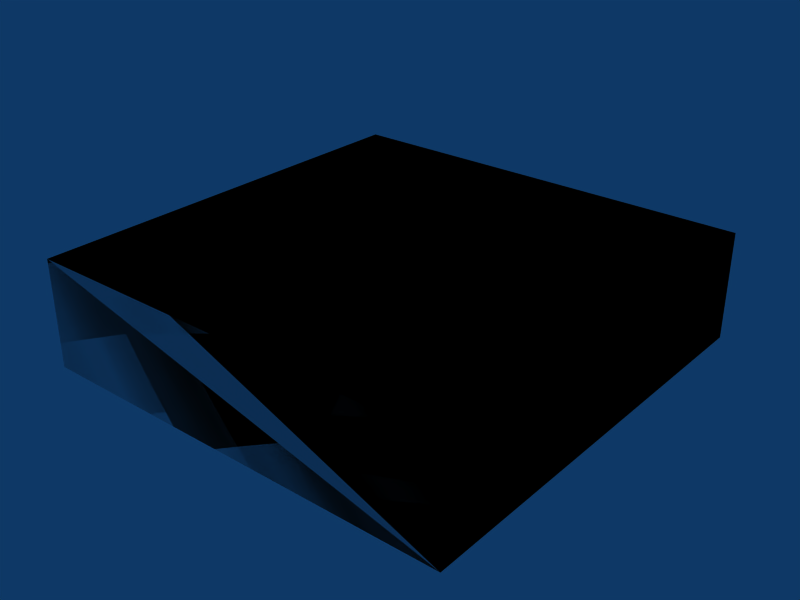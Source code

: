 # Source: box-2x2x05.blend  (saved by Blender 2.49.2; exported with 4.5.12 LTS)
import bpy
from mathutils import Matrix  # noqa: F401  (used for matrix-valued properties, if any)

bpy.ops.wm.read_factory_settings(use_empty=True)
scene = bpy.context.scene
scene.name = 'Scene'

# ---- collections
col_collection_1 = bpy.data.collections.new('Collection 1'); scene.collection.children.link(col_collection_1)

# ---- materials (node trees are filled in below, after node groups)
mat_concrete = bpy.data.materials.new('Concrete')

# ---- material node trees

# ---- world
world_world = bpy.data.worlds.new('World'); scene.world = world_world
world_world.color = (0.05656, 0.2208, 0.4)
world_world.use_sun_shadow = False
world_world.sun_shadow_jitter_overblur = 0.0
world_world.cycles.sampling_method = 'MANUAL'
world_world.cycles.sample_map_resolution = 256

# ---- meshes
me_cube_002 = bpy.data.meshes.new('Cube.002')
me_cube_002.from_pydata([(2.0, 2.0, 0.0), (2.0, 0.0, 0.0), (-5.96e-08, 8.941e-08, 0.0), (1.788e-07, 2.0, 0.0), (2.0, 2.0, 0.5), (2.0, -2.98e-07, 0.5), (-1.788e-07, 1.788e-07, 0.5), (2.98e-08, 2.0, 0.5), (2.98e-08, 2.0, 0.5), (-1.788e-07, 1.788e-07, 0.5), (2.0, -2.98e-07, 0.5), (2.0, 2.0, 0.5), (1.788e-07, 2.0, 0.0), (-5.96e-08, 8.941e-08, 0.0), (2.0, 0.0, 0.0), (2.0, 2.0, 0.0), (2.98e-08, 2.0, 0.5), (-1.788e-07, 1.788e-07, 0.5), (2.0, -2.98e-07, 0.5), (2.0, 2.0, 0.5), (1.788e-07, 2.0, 0.0), (-5.96e-08, 8.941e-08, 0.0), (2.0, 0.0, 0.0), (2.0, 2.0, 0.0)], [], [(0, 4, 5, 1), (2, 6, 7, 3), (11, 8, 9, 10), (15, 14, 13, 12), (19, 23, 20, 16), (22, 18, 17, 21)])
_uv = me_cube_002.uv_layers.new(name='UVTex')
_uv.uv.foreach_set('vector', [2.0, 0.0, 2.0, 0.5, 0.0, 0.5, 2.98e-07, 0.0, 18.0, 12.0, 18.0, 12.5, 16.0, 12.5, 16.0, 12.0, 6.0, 4.0, 4.0, 4.0, 4.0, 2.0, 6.0, 2.0, 8.0, 8.0, 8.0, 6.0, 10.0, 6.0, 10.0, 8.0, 20.0, 14.5, 20.0, 14.0, 22.0, 14.0, 22.0, 14.5, 14.0, 10.0, 14.0, 10.5, 12.0, 10.5, 12.0, 10.0])
me_cube_002.materials.append(mat_concrete)
me_cube_002.use_remesh_preserve_volume = False
me_cube_002.use_remesh_preserve_attributes = False
me_cube_002.use_mirror_vertex_groups = False
me_cube_002.update()
me_cube_001 = bpy.data.meshes.new('Cube.001')
me_cube_001.from_pydata([(2.0, 2.0, 0.0), (2.0, 0.0, 0.0), (-1.192e-07, 1.788e-07, 0.0), (3.576e-07, 2.0, 0.0), (2.0, 2.0, 0.5), (2.0, -5.96e-07, 0.5), (-3.576e-07, 3.576e-07, 0.5), (5.96e-08, 2.0, 0.5)], [], [(0, 1, 2, 3), (4, 7, 6, 5), (0, 4, 5, 1), (1, 5, 6, 2), (2, 6, 7, 3), (4, 0, 3, 7)])
me_cube_001.use_remesh_preserve_volume = False
me_cube_001.use_remesh_preserve_attributes = False
me_cube_001.use_mirror_vertex_groups = False
me_cube_001.update()

# ---- objects
ob_cube_002 = bpy.data.objects.new('Cube.002', me_cube_002)
ob_cube_001 = bpy.data.objects.new('Cube.001', me_cube_001)

# ---- transforms, parenting, visibility, modifiers, constraints
ob_cube_002.location = (0.0, 0.0, 0.0)
ob_cube_002.lock_rotations_4d = False
ob_cube_002.empty_display_type = 'ARROWS'
ob_cube_002.lineart.crease_threshold = 0.0
ob_cube_001.location = (0.0, 0.0, 0.0)
ob_cube_001.lock_rotations_4d = False
ob_cube_001.empty_display_type = 'ARROWS'
ob_cube_001.display_type = 'WIRE'
ob_cube_001.lineart.crease_threshold = 0.0

# ---- collection membership
col_collection_1.objects.link(ob_cube_002)
col_collection_1.objects.link(ob_cube_001)

# ---- scene / render settings (as saved in the file)
scene.frame_start = 1; scene.frame_end = 30; scene.frame_set(1)
scene.render.engine = 'BLENDER_EEVEE_NEXT'
scene.render.image_settings.file_format = 'JPEG'
scene.render.image_settings.color_mode = 'RGB'
scene.render.image_settings.compression = 90
scene.render.resolution_x = 800
scene.render.resolution_y = 600
scene.render.pixel_aspect_x = 100.0
scene.render.pixel_aspect_y = 100.0
scene.render.fps = 25
scene.render.dither_intensity = 0.0
scene.render.use_compositing = False
scene.render.use_sequencer = False
scene.render.bake_margin = 2
scene.render.bake_bias = 0.0
scene.render.use_stamp_time = False
scene.render.use_stamp_date = False
scene.render.use_stamp_frame = False
scene.render.use_stamp_camera = False
scene.render.use_stamp_scene = False
scene.render.use_stamp_filename = False
scene.render.use_stamp_render_time = False
scene.render.stamp_font_size = 0
scene.cycles.use_denoising = False
scene.cycles.samples = 10
scene.cycles.sampling_pattern = 'TABULATED_SOBOL'
scene.cycles.light_sampling_threshold = 0.0
scene.cycles.use_adaptive_sampling = False
scene.cycles.use_light_tree = False
scene.cycles.blur_glossy = 0.0
scene.cycles.volume_bounces = 1
scene.cycles.pixel_filter_type = 'GAUSSIAN'
scene.cycles.sample_clamp_indirect = 0.0
scene.view_settings.view_transform = 'Raw'
bpy.context.view_layer.update()

# ---- added for rendering (the .blend has no active camera): camera
cam_auto = bpy.data.cameras.new('AutoCamera')
cam_auto.lens = 50.0
cam_auto.sensor_width = 36.0
cam_auto.clip_end = 1000.0
ob_auto_camera = bpy.data.objects.new('AutoCamera', cam_auto)
scene.collection.objects.link(ob_auto_camera)
ob_auto_camera.location = (3.65751, -2.18901, 2.37601)
ob_auto_camera.rotation_euler = (1.09748, -7.21219e-08, 0.694738)
scene.camera = ob_auto_camera
bpy.context.view_layer.update()
